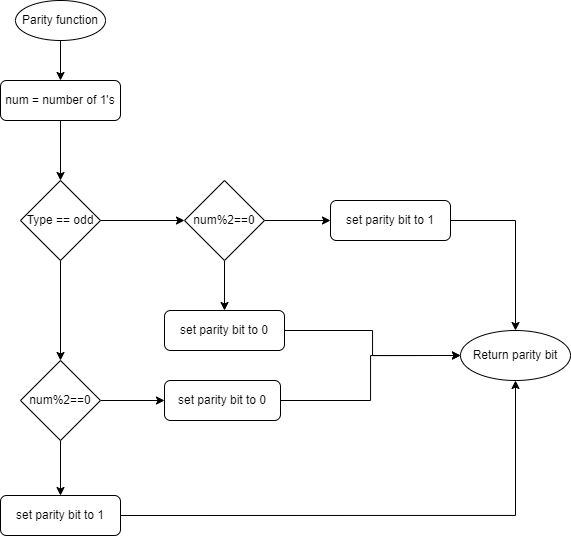

The diagram above was exported from draw.io. Its source (the exported page's mxGraphModel, read from the mxfile embedded in the PNG):
<mxGraphModel dx="1221" dy="634" grid="1" gridSize="10" guides="1" tooltips="1" connect="1" arrows="1" fold="1" page="1" pageScale="1" pageWidth="827" pageHeight="1169" math="0" shadow="0">
  <root>
    <mxCell id="WIyWlLk6GJQsqaUBKTNV-0" />
    <mxCell id="WIyWlLk6GJQsqaUBKTNV-1" parent="WIyWlLk6GJQsqaUBKTNV-0" />
    <mxCell id="MiPa7q8JDxYVr83qhLXX-12" value="" style="edgeStyle=orthogonalEdgeStyle;rounded=0;orthogonalLoop=1;jettySize=auto;html=1;" edge="1" parent="WIyWlLk6GJQsqaUBKTNV-1" source="MiPa7q8JDxYVr83qhLXX-0" target="MiPa7q8JDxYVr83qhLXX-2">
      <mxGeometry relative="1" as="geometry" />
    </mxCell>
    <mxCell id="MiPa7q8JDxYVr83qhLXX-14" value="" style="edgeStyle=orthogonalEdgeStyle;rounded=0;orthogonalLoop=1;jettySize=auto;html=1;" edge="1" parent="WIyWlLk6GJQsqaUBKTNV-1" source="MiPa7q8JDxYVr83qhLXX-0" target="MiPa7q8JDxYVr83qhLXX-5">
      <mxGeometry relative="1" as="geometry" />
    </mxCell>
    <mxCell id="MiPa7q8JDxYVr83qhLXX-0" value="Type == odd" style="rhombus;whiteSpace=wrap;html=1;" vertex="1" parent="WIyWlLk6GJQsqaUBKTNV-1">
      <mxGeometry x="170" y="250" width="80" height="80" as="geometry" />
    </mxCell>
    <mxCell id="MiPa7q8JDxYVr83qhLXX-11" value="" style="edgeStyle=orthogonalEdgeStyle;rounded=0;orthogonalLoop=1;jettySize=auto;html=1;" edge="1" parent="WIyWlLk6GJQsqaUBKTNV-1" source="MiPa7q8JDxYVr83qhLXX-1" target="MiPa7q8JDxYVr83qhLXX-0">
      <mxGeometry relative="1" as="geometry" />
    </mxCell>
    <mxCell id="MiPa7q8JDxYVr83qhLXX-1" value="num = number of 1's" style="rounded=1;whiteSpace=wrap;html=1;fontSize=12;glass=0;strokeWidth=1;shadow=0;" vertex="1" parent="WIyWlLk6GJQsqaUBKTNV-1">
      <mxGeometry x="150" y="150" width="120" height="40" as="geometry" />
    </mxCell>
    <mxCell id="MiPa7q8JDxYVr83qhLXX-13" value="" style="edgeStyle=orthogonalEdgeStyle;rounded=0;orthogonalLoop=1;jettySize=auto;html=1;" edge="1" parent="WIyWlLk6GJQsqaUBKTNV-1" source="MiPa7q8JDxYVr83qhLXX-2" target="MiPa7q8JDxYVr83qhLXX-3">
      <mxGeometry relative="1" as="geometry" />
    </mxCell>
    <mxCell id="MiPa7q8JDxYVr83qhLXX-17" value="" style="edgeStyle=orthogonalEdgeStyle;rounded=0;orthogonalLoop=1;jettySize=auto;html=1;" edge="1" parent="WIyWlLk6GJQsqaUBKTNV-1" source="MiPa7q8JDxYVr83qhLXX-2" target="MiPa7q8JDxYVr83qhLXX-4">
      <mxGeometry relative="1" as="geometry" />
    </mxCell>
    <mxCell id="MiPa7q8JDxYVr83qhLXX-2" value="num%2==0" style="rhombus;whiteSpace=wrap;html=1;" vertex="1" parent="WIyWlLk6GJQsqaUBKTNV-1">
      <mxGeometry x="334" y="250" width="80" height="80" as="geometry" />
    </mxCell>
    <mxCell id="MiPa7q8JDxYVr83qhLXX-22" style="edgeStyle=orthogonalEdgeStyle;rounded=0;orthogonalLoop=1;jettySize=auto;html=1;exitX=1;exitY=0.5;exitDx=0;exitDy=0;" edge="1" parent="WIyWlLk6GJQsqaUBKTNV-1" source="MiPa7q8JDxYVr83qhLXX-3" target="MiPa7q8JDxYVr83qhLXX-18">
      <mxGeometry relative="1" as="geometry" />
    </mxCell>
    <mxCell id="MiPa7q8JDxYVr83qhLXX-3" value="set parity bit to 1" style="rounded=1;whiteSpace=wrap;html=1;fontSize=12;glass=0;strokeWidth=1;shadow=0;" vertex="1" parent="WIyWlLk6GJQsqaUBKTNV-1">
      <mxGeometry x="480" y="270" width="120" height="40" as="geometry" />
    </mxCell>
    <mxCell id="MiPa7q8JDxYVr83qhLXX-19" style="edgeStyle=orthogonalEdgeStyle;rounded=0;orthogonalLoop=1;jettySize=auto;html=1;exitX=1;exitY=0.5;exitDx=0;exitDy=0;entryX=0;entryY=0.5;entryDx=0;entryDy=0;" edge="1" parent="WIyWlLk6GJQsqaUBKTNV-1" source="MiPa7q8JDxYVr83qhLXX-4" target="MiPa7q8JDxYVr83qhLXX-18">
      <mxGeometry relative="1" as="geometry" />
    </mxCell>
    <mxCell id="MiPa7q8JDxYVr83qhLXX-4" value="set parity bit to 0" style="rounded=1;whiteSpace=wrap;html=1;fontSize=12;glass=0;strokeWidth=1;shadow=0;" vertex="1" parent="WIyWlLk6GJQsqaUBKTNV-1">
      <mxGeometry x="314" y="380" width="120" height="40" as="geometry" />
    </mxCell>
    <mxCell id="MiPa7q8JDxYVr83qhLXX-15" value="" style="edgeStyle=orthogonalEdgeStyle;rounded=0;orthogonalLoop=1;jettySize=auto;html=1;" edge="1" parent="WIyWlLk6GJQsqaUBKTNV-1" source="MiPa7q8JDxYVr83qhLXX-5" target="MiPa7q8JDxYVr83qhLXX-7">
      <mxGeometry relative="1" as="geometry" />
    </mxCell>
    <mxCell id="MiPa7q8JDxYVr83qhLXX-16" value="" style="edgeStyle=orthogonalEdgeStyle;rounded=0;orthogonalLoop=1;jettySize=auto;html=1;" edge="1" parent="WIyWlLk6GJQsqaUBKTNV-1" source="MiPa7q8JDxYVr83qhLXX-5" target="MiPa7q8JDxYVr83qhLXX-6">
      <mxGeometry relative="1" as="geometry" />
    </mxCell>
    <mxCell id="MiPa7q8JDxYVr83qhLXX-5" value="num%2==0" style="rhombus;whiteSpace=wrap;html=1;" vertex="1" parent="WIyWlLk6GJQsqaUBKTNV-1">
      <mxGeometry x="170" y="430" width="80" height="80" as="geometry" />
    </mxCell>
    <mxCell id="MiPa7q8JDxYVr83qhLXX-20" style="edgeStyle=orthogonalEdgeStyle;rounded=0;orthogonalLoop=1;jettySize=auto;html=1;exitX=1;exitY=0.5;exitDx=0;exitDy=0;entryX=0;entryY=0.5;entryDx=0;entryDy=0;" edge="1" parent="WIyWlLk6GJQsqaUBKTNV-1" source="MiPa7q8JDxYVr83qhLXX-6" target="MiPa7q8JDxYVr83qhLXX-18">
      <mxGeometry relative="1" as="geometry" />
    </mxCell>
    <mxCell id="MiPa7q8JDxYVr83qhLXX-6" value="set parity bit to 0" style="rounded=1;whiteSpace=wrap;html=1;fontSize=12;glass=0;strokeWidth=1;shadow=0;" vertex="1" parent="WIyWlLk6GJQsqaUBKTNV-1">
      <mxGeometry x="314" y="450" width="116" height="40" as="geometry" />
    </mxCell>
    <mxCell id="MiPa7q8JDxYVr83qhLXX-21" style="edgeStyle=orthogonalEdgeStyle;rounded=0;orthogonalLoop=1;jettySize=auto;html=1;exitX=1;exitY=0.5;exitDx=0;exitDy=0;" edge="1" parent="WIyWlLk6GJQsqaUBKTNV-1" source="MiPa7q8JDxYVr83qhLXX-7" target="MiPa7q8JDxYVr83qhLXX-18">
      <mxGeometry relative="1" as="geometry" />
    </mxCell>
    <mxCell id="MiPa7q8JDxYVr83qhLXX-7" value="set parity bit to 1" style="rounded=1;whiteSpace=wrap;html=1;fontSize=12;glass=0;strokeWidth=1;shadow=0;" vertex="1" parent="WIyWlLk6GJQsqaUBKTNV-1">
      <mxGeometry x="150" y="565" width="120" height="40" as="geometry" />
    </mxCell>
    <mxCell id="MiPa7q8JDxYVr83qhLXX-10" value="" style="edgeStyle=orthogonalEdgeStyle;rounded=0;orthogonalLoop=1;jettySize=auto;html=1;" edge="1" parent="WIyWlLk6GJQsqaUBKTNV-1" source="MiPa7q8JDxYVr83qhLXX-8" target="MiPa7q8JDxYVr83qhLXX-1">
      <mxGeometry relative="1" as="geometry" />
    </mxCell>
    <mxCell id="MiPa7q8JDxYVr83qhLXX-8" value="Parity function" style="ellipse;whiteSpace=wrap;html=1;" vertex="1" parent="WIyWlLk6GJQsqaUBKTNV-1">
      <mxGeometry x="165" y="70" width="90" height="40" as="geometry" />
    </mxCell>
    <mxCell id="MiPa7q8JDxYVr83qhLXX-18" value="Return parity bit" style="ellipse;whiteSpace=wrap;html=1;" vertex="1" parent="WIyWlLk6GJQsqaUBKTNV-1">
      <mxGeometry x="610" y="400" width="110" height="50" as="geometry" />
    </mxCell>
  </root>
</mxGraphModel>